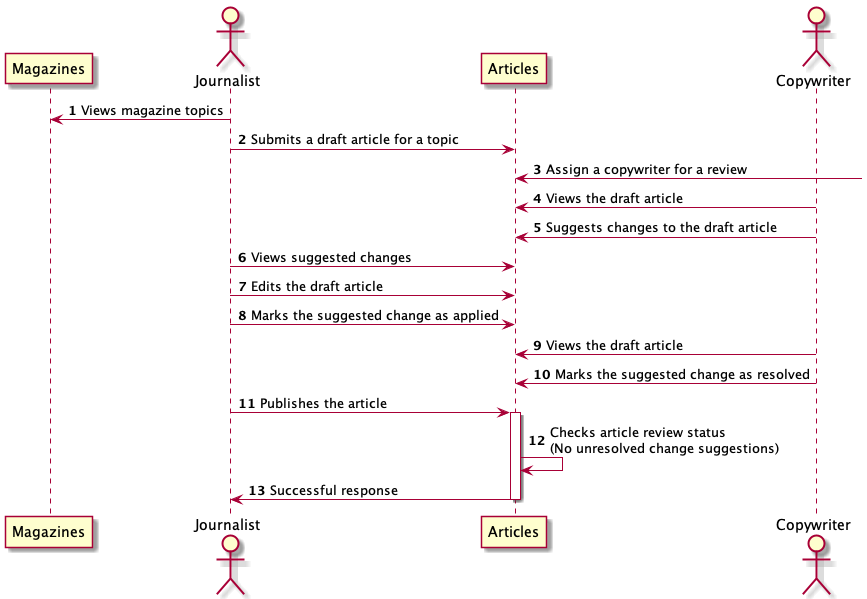

The diagram above was rendered by PlantUML. Its source (embedded in the PNG):
@startuml
autonumber

participant Magazines
actor       Journalist
participant Articles
actor       Copywriter


Journalist -> Magazines: Views magazine topics
Journalist -> Articles: Submits a draft article for a topic
Articles <-]: Assign a copywriter for a review
Copywriter -> Articles: Views the draft article
Copywriter -> Articles: Suggests changes to the draft article
Journalist -> Articles: Views suggested changes
Journalist -> Articles: Edits the draft article
Journalist -> Articles: Marks the suggested change as applied
Copywriter -> Articles: Views the draft article
Copywriter -> Articles: Marks the suggested change as resolved
Journalist -> Articles: Publishes the article

activate Articles
Articles -> Articles: Checks article review status \n(No unresolved change suggestions)
Journalist <- Articles: Successful response
deactivate Articles

@enduml